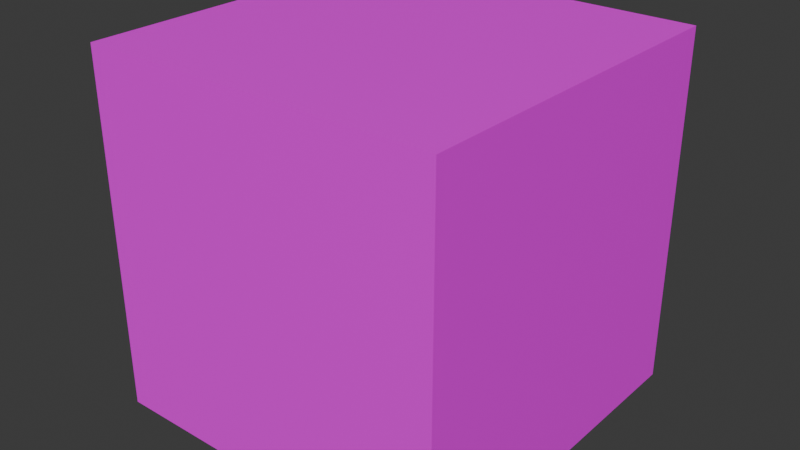 # Source: box_000.blend  (saved by Blender 4.1.24; exported with 4.5.12 LTS)
import bpy
from mathutils import Matrix  # noqa: F401  (used for matrix-valued properties, if any)

bpy.ops.wm.read_factory_settings(use_empty=True)
scene = bpy.context.scene
scene.name = 'Scene'

# ---- collections
col_collection = bpy.data.collections.new('Collection'); scene.collection.children.link(col_collection)

# ---- images (referenced by path relative to the original .blend; pixels are not part of the script)
import os
ASSET_DIR = os.environ.get("B2B_ASSET_DIR", "")  # directory of the original .blend (textures are referenced by path, not embedded)
HERE = os.path.dirname(os.path.abspath(__file__))  # packed textures are extracted next to this script under _unpacked/

def load_image(name, relpath, width, height, colorspace="sRGB"):
    """Load a texture the original file referenced (path relative to the .blend, or extracted next to this script)."""
    p = next((c for c in (os.path.join(HERE, relpath), os.path.join(ASSET_DIR, relpath)) if relpath and os.path.exists(c)), "")
    if p:
        img = bpy.data.images.load(p, check_existing=True)
        img.name = name
    else:  # same state as the original file: an image datablock whose file is absent (Cycles renders it pink)
        img = bpy.data.images.new(name, width, height)
        img.source = "FILE"
        img.filepath = "//" + (relpath or name)
    img.colorspace_settings.name = colorspace
    return img
img_box_000 = load_image('box_000', 'box_000.png', 1024, 1024, 'sRGB')

# ---- materials (node trees are filled in below, after node groups)
mat_box_000_b = bpy.data.materials.new('box_000_b')
mat_box_000_b.alpha_threshold = 0.0
mat_box_000_b.use_transparent_shadow = False
mat_box_000_b.roughness = 0.5
mat_box_000_b.line_color = (0.0, 0.0, 0.0, 1.0)

# ---- material node trees
mat_box_000_b.use_nodes = True; mat_box_000_b.node_tree.nodes.clear()
_N = mat_box_000_b.node_tree.nodes; _L = mat_box_000_b.node_tree.links
n0 = _N.new('ShaderNodeOutputMaterial'); n0.name = 'Material Output'; n0.location = (300, 300)
n1 = _N.new('ShaderNodeBsdfPrincipled'); n1.name = 'Principled BSDF'; n1.location = (10, 300)
n1.inputs[3].default_value = 1.45
n2 = _N.new('ShaderNodeTexImage'); n2.name = 'Image Texture'; n2.location = (-282, 230)
n2.image = img_box_000
_L.new(n1.outputs[0], n0.inputs[0])
_L.new(n2.outputs[0], n1.inputs[0])
n0.is_active_output = True

# ---- world
world_world = bpy.data.worlds.new('World'); scene.world = world_world
world_world.use_nodes = True; world_world.node_tree.nodes.clear()
_N = world_world.node_tree.nodes; _L = world_world.node_tree.links
n0 = _N.new('ShaderNodeOutputWorld'); n0.name = 'World Output'; n0.location = (300, 300)
n1 = _N.new('ShaderNodeBackground'); n1.name = 'Background'; n1.location = (10, 300)
n1.inputs[0].default_value = (0.05088, 0.05088, 0.05088, 1.0)
_L.new(n1.outputs[0], n0.inputs[0])
n0.is_active_output = True
world_world.color = (0.05088, 0.05088, 0.05088)
world_world.use_sun_shadow = False
world_world.sun_shadow_jitter_overblur = 0.0

# ---- meshes
me_cube = bpy.data.meshes.new('Cube')
me_cube.from_pydata([(1.0, 1.0, 2.0), (1.0, 1.0, 0.0), (1.0, -1.0, 2.0), (1.0, -1.0, 0.0), (-1.0, 1.0, 2.0), (-1.0, 1.0, 0.0), (-1.0, -1.0, 2.0), (-1.0, -1.0, 0.0)], [], [(0, 4, 6, 2), (3, 2, 6, 7), (7, 6, 4, 5), (5, 1, 3, 7), (1, 0, 2, 3), (5, 4, 0, 1)])
_uv = me_cube.uv_layers.new(name='UVMap')
_uv.uv.foreach_set('vector', [0.3239, 0.3239, 0.009434, 0.3239, 0.009434, 0.009434, 0.3239, 0.009434, 0.3428, 0.3239, 0.3428, 0.009434, 0.6572, 0.009434, 0.6572, 0.3239, 0.3428, 0.6572, 0.3428, 0.3428, 0.6572, 0.3428, 0.6572, 0.6572, 0.3239, 0.6572, 0.009434, 0.6572, 0.009434, 0.3428, 0.3239, 0.3428, 0.6761, 0.3239, 0.6761, 0.009434, 0.9906, 0.009434, 0.9906, 0.3239, 0.6761, 0.6572, 0.6761, 0.3428, 0.9906, 0.3428, 0.9906, 0.6572])
me_cube.materials.append(mat_box_000_b)
me_cube.use_mirror_vertex_groups = False
me_cube.update()

# ---- objects
ob_box_000 = bpy.data.objects.new('box_000', me_cube)

# ---- transforms, parenting, visibility, modifiers, constraints
ob_box_000.location = (0.0, 0.0, 0.0)
ob_box_000.lock_rotations_4d = False
ob_box_000.empty_display_type = 'ARROWS'
ob_box_000.lineart.crease_threshold = 0.0

# ---- collection membership
col_collection.objects.link(ob_box_000)

# ---- scene / render settings (as saved in the file)
scene.frame_start = 1; scene.frame_end = 250; scene.frame_set(1)
scene.render.engine = 'BLENDER_EEVEE_NEXT'
scene.cycles.sampling_pattern = 'TABULATED_SOBOL'
scene.eevee.ray_tracing_options.trace_max_roughness = 0.0
bpy.context.view_layer.update()

# ---- added for rendering (the .blend has no active camera and no usable light): camera, sun
cam_auto = bpy.data.cameras.new('AutoCamera')
cam_auto.lens = 50.0
cam_auto.sensor_width = 36.0
cam_auto.clip_end = 1000.0
ob_auto_camera = bpy.data.objects.new('AutoCamera', cam_auto)
scene.collection.objects.link(ob_auto_camera)
ob_auto_camera.location = (3.20507, -3.84609, 3.56406)
ob_auto_camera.rotation_euler = (1.09748, -7.21219e-08, 0.694738)
scene.camera = ob_auto_camera
light_auto_sun = bpy.data.lights.new('AutoSun', 'SUN')
light_auto_sun.energy = 3.0
light_auto_sun.angle = 0.0523599
ob_auto_sun = bpy.data.objects.new('AutoSun', light_auto_sun)
scene.collection.objects.link(ob_auto_sun)
ob_auto_sun.rotation_euler = (0.872665, 0.174533, 0.523599)
bpy.context.view_layer.update()

